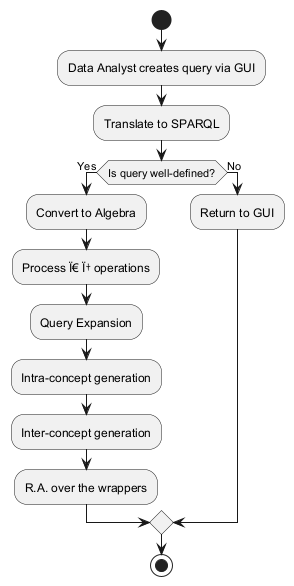

The diagram above was rendered by PlantUML. Its source (embedded in the PNG):
@startuml
start
:Data Analyst creates query via GUI;
:Translate to SPARQL;
if (Is query well-defined?) then (Yes)
  :Convert to Algebra;
  :Process Ï€ Ï† operations;
  :Query Expansion;
  :Intra-concept generation;
  :Inter-concept generation;
  :R.A. over the wrappers;
else (No)
  :Return to GUI;
endif
stop
@enduml